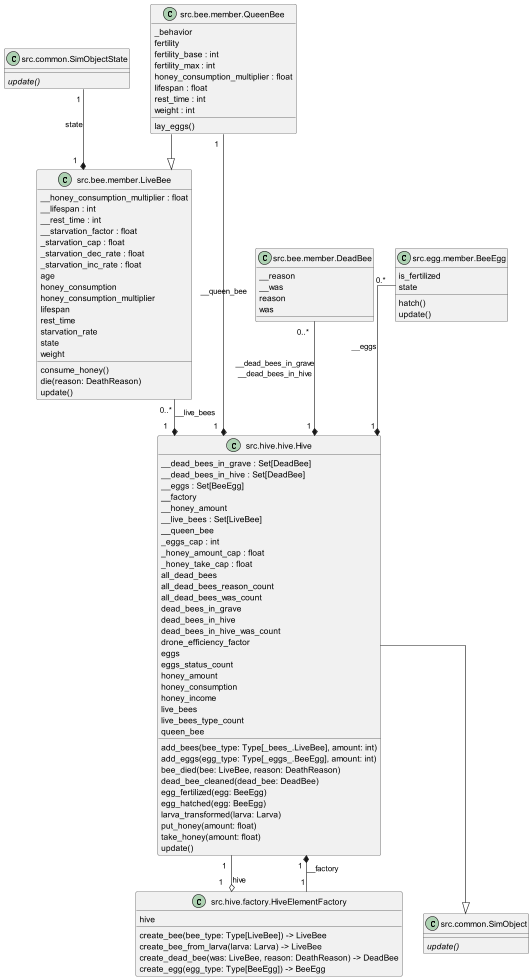

The diagram above was rendered by PlantUML. Its source (embedded in the PNG):
@startuml Hive
set namespaceSeparator none
skinparam linetype polyline
skinparam linetype ortho
class "src.bee.member.LiveBee" as src.bee.member.LiveBee {
  __honey_consumption_multiplier : float
  __lifespan : int
  __rest_time : int
  __starvation_factor : float
  _starvation_cap : float
  _starvation_dec_rate : float
  _starvation_inc_rate : float
  age
  honey_consumption
  honey_consumption_multiplier
  lifespan
  rest_time
  starvation_rate
  state
  weight
  consume_honey()
  die(reason: DeathReason)
  update()
}
class "src.bee.member.QueenBee" as src.bee.member.QueenBee {
  _behavior
  fertility
  fertility_base : int
  fertility_max : int
  honey_consumption_multiplier : float
  lifespan : float
  rest_time : int
  weight : int
  lay_eggs()
}
class "src.common.SimObject" as src.common.SimObject {
  {abstract}update()
}
class "src.common.SimObjectState" as src.common.SimObjectState {
  {abstract}update()
}
class "src.hive.factory.HiveElementFactory" as src.hive.factory.HiveElementFactory {
  hive
  create_bee(bee_type: Type[LiveBee]) -> LiveBee
  create_bee_from_larva(larva: Larva) -> LiveBee
  create_dead_bee(was: LiveBee, reason: DeathReason) -> DeadBee
  create_egg(egg_type: Type[BeeEgg]) -> BeeEgg
}
class "src.hive.hive.Hive" as src.hive.hive.Hive {
  __dead_bees_in_grave : Set[DeadBee]
  __dead_bees_in_hive : Set[DeadBee]
  __eggs : Set[BeeEgg]
  __factory
  __honey_amount
  __live_bees : Set[LiveBee]
  __queen_bee
  _eggs_cap : int
  _honey_amount_cap : float
  _honey_take_cap : float
  all_dead_bees
  all_dead_bees_reason_count
  all_dead_bees_was_count
  dead_bees_in_grave
  dead_bees_in_hive
  dead_bees_in_hive_was_count
  drone_efficiency_factor
  eggs
  eggs_status_count
  honey_amount
  honey_consumption
  honey_income
  live_bees
  live_bees_type_count
  queen_bee
  add_bees(bee_type: Type[_bees_.LiveBee], amount: int)
  add_eggs(egg_type: Type[_eggs_.BeeEgg], amount: int)
  bee_died(bee: LiveBee, reason: DeathReason)
  dead_bee_cleaned(dead_bee: DeadBee)
  egg_fertilized(egg: BeeEgg)
  egg_hatched(egg: BeeEgg)
  larva_transformed(larva: Larva)
  put_honey(amount: float)
  take_honey(amount: float)
  update()
}
class "src.bee.member.DeadBee" as src.bee.member.DeadBee {
  __reason
  __was
  reason
  was
}
class "src.egg.member.BeeEgg" as src.egg.member.BeeEgg {
  is_fertilized
  state
  hatch()
  update()
}
src.bee.member.QueenBee --|> src.bee.member.LiveBee
src.hive.hive.Hive --|> src.common.SimObject
src.common.SimObjectState "1  " --* "1  " src.bee.member.LiveBee : state
src.bee.member.QueenBee "1  " --* "1  " src.hive.hive.Hive : __queen_bee
src.bee.member.LiveBee "0..*  " --* "1  " src.hive.hive.Hive : __live_bees
src.bee.member.DeadBee "0..*  "--* "1  " src.hive.hive.Hive : __dead_bees_in_grave\n__dead_bees_in_hive
src.egg.member.BeeEgg "0.*  " --* "1  " src.hive.hive.Hive : __eggs
src.hive.factory.HiveElementFactory "1  " --* "1  " src.hive.hive.Hive : __factory
src.hive.hive.Hive "1  " --o "1  "src.hive.factory.HiveElementFactory : hive
@enduml